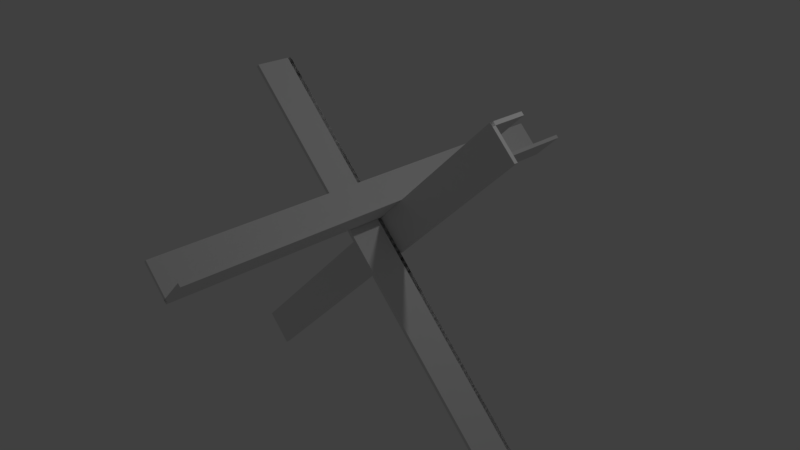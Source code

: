 # Source: DD_LandingCraft.blend  (saved by Blender 2.79.0; exported with 4.5.12 LTS)
import bpy
from mathutils import Matrix  # noqa: F401  (used for matrix-valued properties, if any)

bpy.ops.wm.read_factory_settings(use_empty=True)
scene = bpy.context.scene
scene.name = 'Scene'

# ---- collections
col_collection_1 = bpy.data.collections.new('Collection 1'); scene.collection.children.link(col_collection_1)

# ---- materials (node trees are filled in below, after node groups)
mat_material_005 = bpy.data.materials.new('Material.005')
mat_material_005.alpha_threshold = 0.0
mat_material_005.use_transparent_shadow = False
mat_material_005.roughness = 0.5
mat_material_005.line_color = (0.0, 0.0, 0.0, 1.0)
mat_material_004 = bpy.data.materials.new('Material.004')
mat_material_004.alpha_threshold = 0.0
mat_material_004.use_transparent_shadow = False
mat_material_004.roughness = 0.5
mat_material_004.line_color = (0.0, 0.0, 0.0, 1.0)
mat_material_007 = bpy.data.materials.new('Material.007')
mat_material_007.alpha_threshold = 0.0
mat_material_007.use_transparent_shadow = False
mat_material_007.roughness = 0.5
mat_material_007.line_color = (0.0, 0.0, 0.0, 1.0)
mat_material_006 = bpy.data.materials.new('Material.006')
mat_material_006.alpha_threshold = 0.0
mat_material_006.use_transparent_shadow = False
mat_material_006.roughness = 0.5
mat_material_006.line_color = (0.0, 0.0, 0.0, 1.0)
mat_material_003 = bpy.data.materials.new('Material.003')
mat_material_003.alpha_threshold = 0.0
mat_material_003.use_transparent_shadow = False
mat_material_003.roughness = 0.5
mat_material_003.line_color = (0.0, 0.0, 0.0, 1.0)
mat_material_002 = bpy.data.materials.new('Material.002')
mat_material_002.alpha_threshold = 0.0
mat_material_002.use_transparent_shadow = False
mat_material_002.roughness = 0.5
mat_material_002.line_color = (0.0, 0.0, 0.0, 1.0)

# ---- material node trees

# ---- world
world_world = bpy.data.worlds.new('World'); scene.world = world_world
world_world.color = (0.05088, 0.05088, 0.05088)
world_world.use_sun_shadow = False
world_world.sun_shadow_jitter_overblur = 0.0
world_world.cycles.sampling_method = 'MANUAL'

# ---- cameras
cam_camera = bpy.data.cameras.new('Camera')
cam_camera.clip_end = 100.0
cam_camera.lens = 35.0
cam_camera.sensor_width = 32.0
cam_camera.sensor_height = 18.0
cam_camera.ortho_scale = 7.314
cam_camera.dof.focus_distance = 0.0
cam_camera.dof.aperture_fstop = 128.0

# ---- lights
light_lamp = bpy.data.lights.new('Lamp', 'POINT')
light_lamp.transmission_factor = 0.0
light_lamp.cutoff_distance = 30.0
light_lamp.energy = 100.0
light_lamp.shadow_buffer_clip_start = 1.001
light_lamp.shadow_soft_size = 0.1
light_lamp.shadow_maximum_resolution = 0.006
light_lamp.use_absolute_resolution = True

# ---- meshes
me_cube_004 = bpy.data.meshes.new('Cube.004')
me_cube_004.from_pydata([(1.0, 1.0, -1.0), (1.0, -1.0, -1.0), (-1.0, -1.0, -1.0), (-1.0, 1.0, -1.0), (1.0, 1.0, 1.0), (1.0, -1.0, 1.0), (-1.0, -1.0, 1.0), (-1.0, 1.0, 1.0), (0.8003, 0.9201, -1.0), (1.0, 0.9201, -1.0), (1.0, -19.08, -1.0), (0.8003, -19.08, -1.0), (0.8003, 0.9201, 1.0), (1.0, 0.9201, 1.0), (1.0, -19.08, 1.0), (0.8003, -19.08, 1.0)], [], [(0, 1, 2, 3), (4, 7, 6, 5), (0, 4, 5, 1), (1, 5, 6, 2), (2, 6, 7, 3), (4, 0, 3, 7), (8, 9, 10, 11), (12, 15, 14, 13), (8, 12, 13, 9), (9, 13, 14, 10), (10, 14, 15, 11), (12, 8, 11, 15)])
me_cube_004.polygons.foreach_set('material_index', [0, 0, 0, 0, 0, 0, 1, 1, 1, 1, 1, 1])
me_cube_004.materials.append(mat_material_005)
me_cube_004.materials.append(mat_material_004)
me_cube_004.use_remesh_preserve_volume = False
me_cube_004.use_remesh_preserve_attributes = False
me_cube_004.use_mirror_vertex_groups = False
me_cube_004.update()
me_cube_005 = bpy.data.meshes.new('Cube.005')
me_cube_005.from_pydata([(1.0, 1.0, -1.0), (1.0, -1.0, -1.0), (-1.0, -1.0, -1.0), (-1.0, 1.0, -1.0), (1.0, 1.0, 1.0), (1.0, -1.0, 1.0), (-1.0, -1.0, 1.0), (-1.0, 1.0, 1.0), (0.8003, 0.9201, -1.0), (1.0, 0.9201, -1.0), (1.0, -19.08, -1.0), (0.8003, -19.08, -1.0), (0.8003, 0.9201, 1.0), (1.0, 0.9201, 1.0), (1.0, -19.08, 1.0), (0.8003, -19.08, 1.0), (-13.5, 1.095, 0.2083), (-13.5, 3.095, 0.2083), (-13.5, 3.095, 0.04165), (-13.5, 1.095, 0.04165), (10.5, 1.095, 0.2083), (10.5, 3.095, 0.2083), (10.5, 3.095, 0.04165), (10.5, 1.095, 0.04165), (-13.5, 1.175, 0.1917), (-13.5, 1.175, 0.2083), (-13.5, 21.17, 0.2083), (-13.5, 21.17, 0.1917), (10.5, 1.175, 0.1917), (10.5, 1.175, 0.2083), (10.5, 21.17, 0.2083), (10.5, 21.17, 0.1917)], [], [(0, 1, 2, 3), (4, 7, 6, 5), (0, 4, 5, 1), (1, 5, 6, 2), (2, 6, 7, 3), (4, 0, 3, 7), (8, 9, 10, 11), (12, 15, 14, 13), (8, 12, 13, 9), (9, 13, 14, 10), (10, 14, 15, 11), (12, 8, 11, 15), (16, 17, 18, 19), (20, 23, 22, 21), (16, 20, 21, 17), (17, 21, 22, 18), (18, 22, 23, 19), (20, 16, 19, 23), (24, 25, 26, 27), (28, 31, 30, 29), (24, 28, 29, 25), (25, 29, 30, 26), (26, 30, 31, 27), (28, 24, 27, 31)])
me_cube_005.polygons.foreach_set('material_index', [0, 0, 0, 0, 0, 0, 1, 1, 1, 1, 1, 1, 2, 2, 2, 2, 2, 2, 3, 3, 3, 3, 3, 3])
me_cube_005.materials.append(mat_material_007)
me_cube_005.materials.append(mat_material_006)
me_cube_005.materials.append(mat_material_003)
me_cube_005.materials.append(mat_material_002)
me_cube_005.use_remesh_preserve_volume = False
me_cube_005.use_remesh_preserve_attributes = False
me_cube_005.use_mirror_vertex_groups = False
me_cube_005.update()

# ---- objects
ob_lamp = bpy.data.objects.new('Lamp', light_lamp)
ob_camera = bpy.data.objects.new('Camera', cam_camera)
ob_l_beam_002 = bpy.data.objects.new('L_Beam.002', me_cube_004)
ob_l_beam_000 = bpy.data.objects.new('L_Beam.000', me_cube_005)

# ---- transforms, parenting, visibility, modifiers, constraints
ob_lamp.location = (4.076, 1.005, 5.904)
ob_lamp.rotation_euler = (0.6503, 0.05522, 1.866)
ob_lamp.lock_rotations_4d = False
ob_lamp.empty_display_type = 'ARROWS'
ob_lamp.color = (0.0, 0.0, 0.0, 0.0)
ob_lamp.lineart.crease_threshold = 0.0
ob_camera.location = (7.481, -6.508, 5.344)
ob_camera.rotation_euler = (1.109, 0.0, 0.8149)
ob_camera.lock_rotations_4d = False
ob_camera.empty_display_type = 'ARROWS'
ob_camera.color = (0.0, 0.0, 0.0, 0.0)
ob_camera.display_type = 'WIRE'
ob_camera.lineart.crease_threshold = 0.0
ob_l_beam_002.location = (0.4294, 0.0, 0.8207)
ob_l_beam_002.rotation_euler = (1.571, 2.356, 0.0)
ob_l_beam_002.scale = (0.25, 0.025, 3.0)
ob_l_beam_002.lock_rotations_4d = False
ob_l_beam_002.empty_display_type = 'ARROWS'
ob_l_beam_002.lineart.crease_threshold = 0.0
ob_l_beam_000.location = (0.5303, -0.05237, 0.0)
ob_l_beam_000.rotation_euler = (0.0, -0.7854, 0.0)
ob_l_beam_000.scale = (0.25, 0.025, 3.0)
ob_l_beam_000.lock_rotations_4d = False
ob_l_beam_000.empty_display_type = 'ARROWS'
ob_l_beam_000.lineart.crease_threshold = 0.0

# ---- collection membership
col_collection_1.objects.link(ob_lamp)
col_collection_1.objects.link(ob_camera)
col_collection_1.objects.link(ob_l_beam_002)
col_collection_1.objects.link(ob_l_beam_000)

# ---- scene / render settings (as saved in the file)
scene.camera = ob_camera
scene.frame_start = 1; scene.frame_end = 250; scene.frame_set(1)
scene.render.engine = 'BLENDER_EEVEE_NEXT'
scene.render.resolution_percentage = 50
scene.render.dither_intensity = 0.0
scene.cycles.use_denoising = False
scene.cycles.samples = 128
scene.cycles.sampling_pattern = 'TABULATED_SOBOL'
scene.cycles.use_adaptive_sampling = False
scene.cycles.use_light_tree = False
scene.cycles.blur_glossy = 0.0
scene.cycles.sample_clamp_indirect = 0.0
scene.view_settings.view_transform = 'Standard'
bpy.context.view_layer.update()
